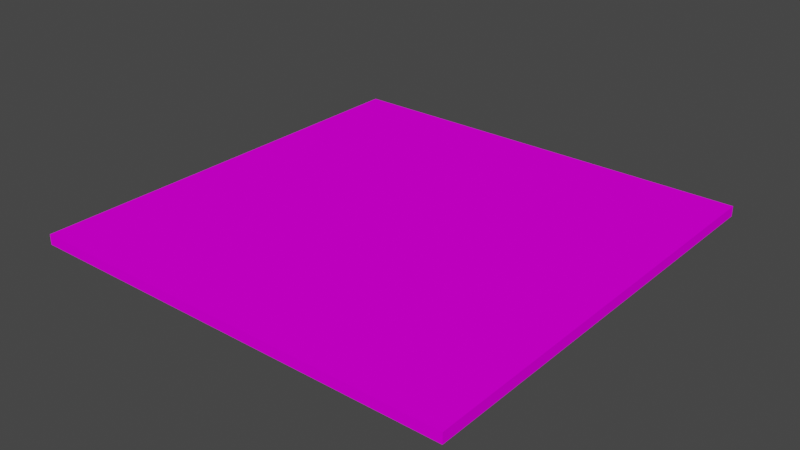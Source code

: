 # Source: CrossRoad.blend  (saved by Blender 3.2.14; exported with 4.5.12 LTS)
import bpy
from mathutils import Matrix  # noqa: F401  (used for matrix-valued properties, if any)

bpy.ops.wm.read_factory_settings(use_empty=True)
scene = bpy.context.scene
scene.name = 'Scene'

# ---- collections
col_collection = bpy.data.collections.new('Collection'); scene.collection.children.link(col_collection)

# ---- images (referenced by path relative to the original .blend; pixels are not part of the script)
import os
ASSET_DIR = os.environ.get("B2B_ASSET_DIR", "")  # directory of the original .blend (textures are referenced by path, not embedded)
HERE = os.path.dirname(os.path.abspath(__file__))  # packed textures are extracted next to this script under _unpacked/

def load_image(name, relpath, width, height, colorspace="sRGB"):
    """Load a texture the original file referenced (path relative to the .blend, or extracted next to this script)."""
    p = next((c for c in (os.path.join(HERE, relpath), os.path.join(ASSET_DIR, relpath)) if relpath and os.path.exists(c)), "")
    if p:
        img = bpy.data.images.load(p, check_existing=True)
        img.name = name
    else:  # same state as the original file: an image datablock whose file is absent (Cycles renders it pink)
        img = bpy.data.images.new(name, width, height)
        img.source = "FILE"
        img.filepath = "//" + (relpath or name)
    img.colorspace_settings.name = colorspace
    return img
img_material_001_base_color = load_image('Material.001 Base Color', '', 1024, 1024, 'sRGB')

# ---- materials (node trees are filled in below, after node groups)
mat_material_001 = bpy.data.materials.new('Material.001')
mat_material_001.use_transparent_shadow = False

# ---- material node trees
mat_material_001.use_nodes = True; mat_material_001.node_tree.nodes.clear()
_N = mat_material_001.node_tree.nodes; _L = mat_material_001.node_tree.links
n0 = _N.new('ShaderNodeBsdfPrincipled'); n0.name = 'Principled BSDF'; n0.location = (10, 300)
n0.distribution = 'GGX'
n0.subsurface_method = 'BURLEY'
n0.inputs[2].default_value = 1.0
n0.inputs[3].default_value = 1.45
n0.inputs[13].default_value = 0.0
n0.inputs[15].default_value = 1.0
n0.inputs[20].default_value = 1.0
n0.inputs[27].default_value = (0.0, 0.0, 0.0, 1.0)
n0.inputs[28].default_value = 1.0
n1 = _N.new('ShaderNodeOutputMaterial'); n1.name = 'Material Output'; n1.location = (300, 300)
n2 = _N.new('ShaderNodeTexImage'); n2.name = 'Изображение-текстура'; n2.location = (-280, 270)
n2.image = img_material_001_base_color
_L.new(n0.outputs[0], n1.inputs[0])
_L.new(n2.outputs[0], n0.inputs[0])
n1.is_active_output = True

# ---- world
world_world = bpy.data.worlds.new('World'); scene.world = world_world
world_world.use_nodes = True; world_world.node_tree.nodes.clear()
_N = world_world.node_tree.nodes; _L = world_world.node_tree.links
n0 = _N.new('ShaderNodeOutputWorld'); n0.name = 'World Output'; n0.location = (300, 300)
n1 = _N.new('ShaderNodeBackground'); n1.name = 'Background'; n1.location = (10, 300)
n1.inputs[0].default_value = (0.05088, 0.05088, 0.05088, 1.0)
_L.new(n1.outputs[0], n0.inputs[0])
n0.is_active_output = True
world_world.color = (0.05088, 0.05088, 0.05088)
world_world.use_sun_shadow = False
world_world.sun_shadow_jitter_overblur = 0.0

# ---- meshes
me_x = bpy.data.meshes.new('Цилиндр')
me_x.from_pydata([(-2.121, 2.121, -0.05), (-2.121, 2.121, 0.05), (2.121, 2.121, -0.05), (2.121, 2.121, 0.05), (2.121, -2.121, -0.05), (2.121, -2.121, 0.05), (-2.121, -2.121, -0.05), (-2.121, -2.121, 0.05)], [], [(0, 1, 3, 2), (2, 3, 5, 4), (3, 1, 7, 5), (4, 5, 7, 6), (6, 7, 1, 0), (0, 2, 4, 6)])
_uv = me_x.uv_layers.new(name='UVКарта')
_uv.uv.foreach_set('vector', [1.0, 0.5, 1.0, 1.0, 0.75, 1.0, 0.75, 0.5, 0.75, 0.5, 0.75, 1.0, 0.5, 1.0, 0.5, 0.5, 0.49, 0.25, 0.25, 0.49, 0.01, 0.25, 0.25, 0.01, 0.5, 0.5, 0.5, 1.0, 0.25, 1.0, 0.25, 0.5, 0.25, 0.5, 0.25, 1.0, 0.0, 1.0, 0.0, 0.5, 0.75, 0.49, 0.99, 0.25, 0.75, 0.01, 0.51, 0.25])
me_x.materials.append(mat_material_001)
me_x.use_remesh_fix_poles = True
me_x.use_remesh_preserve_attributes = False
me_x.update()

# ---- objects
ob_x = bpy.data.objects.new('Цилиндр', me_x)

# ---- transforms, parenting, visibility, modifiers, constraints
ob_x.location = (0.0, 0.0, 0.0)

# ---- collection membership
col_collection.objects.link(ob_x)

# ---- scene / render settings (as saved in the file)
scene.frame_start = 1; scene.frame_end = 250; scene.frame_set(1)
scene.render.engine = 'BLENDER_EEVEE_NEXT'
scene.cycles.use_denoising = False
scene.cycles.samples = 128
scene.cycles.sampling_pattern = 'TABULATED_SOBOL'
scene.cycles.use_adaptive_sampling = False
scene.cycles.use_light_tree = False
scene.view_settings.view_transform = 'Filmic'
bpy.context.view_layer.update()

# ---- added for rendering (the .blend has no active camera and no usable light): camera, sun
cam_auto = bpy.data.cameras.new('AutoCamera')
cam_auto.lens = 50.0
cam_auto.sensor_width = 36.0
cam_auto.clip_end = 1000.0
ob_auto_camera = bpy.data.objects.new('AutoCamera', cam_auto)
scene.collection.objects.link(ob_auto_camera)
ob_auto_camera.location = (5.55222, -6.66267, 4.44178)
ob_auto_camera.rotation_euler = (1.09748, -7.21219e-08, 0.694738)
scene.camera = ob_auto_camera
light_auto_sun = bpy.data.lights.new('AutoSun', 'SUN')
light_auto_sun.energy = 3.0
light_auto_sun.angle = 0.0523599
ob_auto_sun = bpy.data.objects.new('AutoSun', light_auto_sun)
scene.collection.objects.link(ob_auto_sun)
ob_auto_sun.rotation_euler = (0.872665, 0.174533, 0.523599)
bpy.context.view_layer.update()
